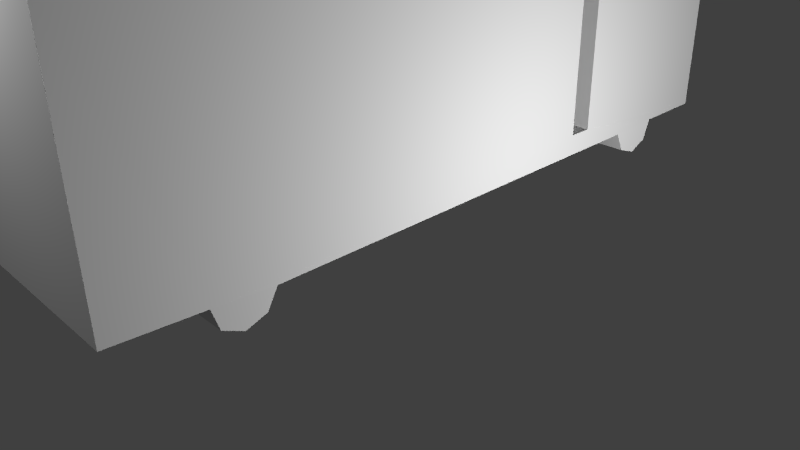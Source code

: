 # Source: ObTruck.blend  (saved by Blender 2.71.0; exported with 4.5.12 LTS)
import bpy
from mathutils import Matrix  # noqa: F401  (used for matrix-valued properties, if any)

bpy.ops.wm.read_factory_settings(use_empty=True)
scene = bpy.context.scene
scene.name = 'Scene'

# ---- collections
col_collection_1 = bpy.data.collections.new('Collection 1'); scene.collection.children.link(col_collection_1)

# ---- materials (node trees are filled in below, after node groups)
mat_material_002 = bpy.data.materials.new('Material.002')
mat_material_002.alpha_threshold = 0.0
mat_material_002.use_transparent_shadow = False
mat_material_002.roughness = 0.5
mat_material_002.line_color = (0.0, 0.0, 0.0, 1.0)

# ---- material node trees

# ---- world
world_world = bpy.data.worlds.new('World'); scene.world = world_world
world_world.color = (0.05088, 0.05088, 0.05088)
world_world.use_sun_shadow = False
world_world.sun_shadow_jitter_overblur = 0.0
world_world.cycles.sampling_method = 'MANUAL'
world_world.cycles.sample_map_resolution = 256

# ---- cameras
cam_camera = bpy.data.cameras.new('Camera')
cam_camera.clip_end = 100.0
cam_camera.lens = 35.0
cam_camera.sensor_width = 32.0
cam_camera.sensor_height = 18.0
cam_camera.ortho_scale = 7.314
cam_camera.dof.focus_distance = 0.0
cam_camera.dof.aperture_fstop = 128.0

# ---- lights
light_lamp_003 = bpy.data.lights.new('Lamp.003', 'POINT')
light_lamp_003.transmission_factor = 0.0
light_lamp_003.cutoff_distance = 30.0
light_lamp_003.energy = 490.0
light_lamp_003.shadow_buffer_clip_start = 1.001
light_lamp_003.shadow_soft_size = 0.1
light_lamp_003.shadow_maximum_resolution = 0.006
light_lamp_003.use_absolute_resolution = True
light_lamp_003.cycles.use_multiple_importance_sampling = False
light_lamp_002 = bpy.data.lights.new('Lamp.002', 'POINT')
light_lamp_002.transmission_factor = 0.0
light_lamp_002.cutoff_distance = 30.0
light_lamp_002.energy = 322.0
light_lamp_002.shadow_buffer_clip_start = 1.001
light_lamp_002.shadow_soft_size = 0.1
light_lamp_002.shadow_maximum_resolution = 0.006
light_lamp_002.use_absolute_resolution = True
light_lamp_002.cycles.use_multiple_importance_sampling = False
light_lamp_001 = bpy.data.lights.new('Lamp.001', 'POINT')
light_lamp_001.transmission_factor = 0.0
light_lamp_001.cutoff_distance = 30.0
light_lamp_001.energy = 300.0
light_lamp_001.shadow_buffer_clip_start = 1.001
light_lamp_001.shadow_soft_size = 0.1
light_lamp_001.shadow_maximum_resolution = 0.006
light_lamp_001.use_absolute_resolution = True
light_lamp_001.cycles.use_multiple_importance_sampling = False
light_lamp = bpy.data.lights.new('Lamp', 'POINT')
light_lamp.transmission_factor = 0.0
light_lamp.cutoff_distance = 30.0
light_lamp.energy = 628.0
light_lamp.shadow_buffer_clip_start = 1.001
light_lamp.shadow_soft_size = 0.1
light_lamp.shadow_maximum_resolution = 0.006
light_lamp.use_absolute_resolution = True
light_lamp.cycles.use_multiple_importance_sampling = False

# ---- meshes
me_circle = bpy.data.meshes.new('Circle')
me_circle.from_pydata([(-1.515, -2.894, -0.947), (1.493, -2.894, -0.947), (-1.515, -3.232, -0.5638), (-1.518, -2.504, -0.6122), (1.496, -2.502, -0.6134), (1.493, -3.232, -0.5638), (1.493, -2.632, -0.8571), (-1.515, -2.632, -0.8571), (-1.515, -3.143, -0.8255), (1.493, -3.147, -0.8282), (1.493, -2.894, -0.947), (1.493, 3.431, -0.9364), (-1.525, 3.17, -0.842), (1.495, 3.682, -0.8193), (-1.526, 3.053, -0.5913), (1.494, 3.777, -0.5592), (-1.523, 3.777, -0.5592), (1.48, 3.054, -0.5913), (-1.517, 3.683, -0.8193), (1.489, 3.17, -0.842), (-1.517, 3.431, -0.9364), (-1.51, 2.038, -0.3318), (1.483, 2.039, -0.3318), (1.483, 2.342, -0.3318), (-1.51, 2.341, -0.3318), (1.483, 4.736, 2.342), (-1.51, 4.735, 2.342), (1.486, -4.284, 2.334), (-1.52, -4.284, 2.337), (1.5, -4.287, -0.5041), (-1.523, -4.287, -0.5041), (-1.51, 2.341, 2.342), (1.483, 2.342, 2.342), (-1.51, 4.735, -0.5602), (1.483, 4.736, -0.5602), (-1.51, 2.038, 2.335), (1.483, 2.039, 2.335)], [(10, 1)], [(12, 20, 11, 19), (14, 12, 19, 17), (18, 16, 15, 13), (20, 18, 13, 11), (27, 28, 30, 29), (23, 24, 21, 22), (3, 14, 17, 4), (32, 31, 24, 23), (15, 16, 33, 34), (34, 33, 26, 25), (2, 5, 29, 30), (25, 26, 31, 32), (6, 7, 3, 4), (0, 7, 6, 10), (9, 8, 0, 1), (5, 2, 8, 9), (22, 21, 35, 36), (36, 35, 28, 27), (8, 2, 30, 28, 35, 21, 24, 31, 26, 33, 16, 18, 20, 12, 14, 3, 7, 0), (5, 9, 10, 6, 4, 17, 19, 11, 13, 15, 34, 25, 32, 23, 22, 36, 27, 29)])
_uv = me_circle.uv_layers.new(name='TruckBaking')
_uv.uv.foreach_set('vector', [0.989, 0.01146, 0.989, 0.01146, 0.989, 0.01132, 0.989, 0.01132, 0.989, 0.01176, 0.989, 0.01176, 0.989, 0.01162, 0.989, 0.01162, 0.989, 0.01161, 0.989, 0.01161, 0.989, 0.01146, 0.989, 0.01146, 0.989, 0.01146, 0.989, 0.01146, 0.989, 0.01132, 0.989, 0.01132, 0.9942, 0.99, 0.6583, 0.9898, 0.6595, 0.6046, 0.9953, 0.6046, 0.9853, 0.0109, 0.9853, 0.009672, 0.9854, 0.009672, 0.9854, 0.0109, 0.9889, 0.01082, 0.9889, 0.01045, 0.9891, 0.01045, 0.9891, 0.01082, 0.7899, 0.351, 0.7899, 0.1085, 0.9984, 0.1085, 0.9984, 0.351, 0.9865, 0.01138, 0.9865, 0.0108, 0.9867, 0.0108, 0.9867, 0.01138, 0.3863, 0.002694, 0.7746, 0.002693, 0.7746, 0.4058, 0.3863, 0.4058, 0.9883, 0.01111, 0.9883, 0.01046, 0.9886, 0.01045, 0.9886, 0.01112, 0.6446, 0.7122, 0.6446, 0.9951, 0.3696, 0.9952, 0.3696, 0.7122, 0.989, 0.01147, 0.989, 0.01161, 0.989, 0.01161, 0.989, 0.01147, 0.989, 0.01146, 0.989, 0.01146, 0.989, 0.01132, 0.989, 0.01132, 0.989, 0.01146, 0.989, 0.01132, 0.989, 0.01132, 0.989, 0.01146, 0.9893, 0.01134, 0.9893, 0.01148, 0.9893, 0.01148, 0.9893, 0.01134, 0.9938, 0.9882, 0.6576, 0.9897, 0.6592, 0.6039, 0.9954, 0.6039, 0.3527, 0.6885, 0.08597, 0.6885, 0.08477, 0.01593, 0.3529, 0.01588, 0.01883, 0.1278, 0.04713, 0.1179, 0.05365, 0.001621, 0.3608, 0.002134, 0.3602, 0.6996, 0.07182, 0.6994, 0.0718, 0.7327, 0.3608, 0.7329, 0.3607, 0.9971, 0.04694, 0.9969, 0.04711, 0.8912, 0.019, 0.8808, 0.006356, 0.853, 0.01658, 0.8242, 0.0437, 0.8113, 0.04185, 0.1983, 0.01537, 0.1841, 0.005673, 0.1552, 0.04688, 0.1179, 0.01828, 0.1273, 0.005411, 0.1552, 0.0151, 0.1841, 0.04143, 0.1985, 0.04316, 0.8114, 0.01604, 0.8242, 0.0058, 0.853, 0.01843, 0.8807, 0.04654, 0.8912, 0.04633, 0.997, 0.36, 0.9973, 0.3603, 0.7332, 0.0713, 0.7328, 0.07133, 0.6995, 0.3597, 0.6998, 0.3603, 0.002315, 0.05346, 0.001621])
me_circle.materials.append(mat_material_002)
me_circle.use_remesh_preserve_volume = False
me_circle.use_remesh_preserve_attributes = False
me_circle.use_mirror_vertex_groups = False
me_circle.update()

# ---- objects
ob_circle = bpy.data.objects.new('Circle', me_circle)
ob_lamp_003 = bpy.data.objects.new('Lamp.003', light_lamp_003)
ob_lamp_002 = bpy.data.objects.new('Lamp.002', light_lamp_002)
ob_lamp_001 = bpy.data.objects.new('Lamp.001', light_lamp_001)
ob_lamp = bpy.data.objects.new('Lamp', light_lamp)
ob_camera = bpy.data.objects.new('Camera', cam_camera)

# ---- transforms, parenting, visibility, modifiers, constraints
ob_circle.location = (0.007138, -0.008015, 1.811)
ob_circle.lineart.crease_threshold = 0.0
ob_lamp_003.location = (-0.6936, -4.801, 5.904)
ob_lamp_003.rotation_euler = (0.6503, 0.05522, 1.866)
ob_lamp_003.lock_rotations_4d = False
ob_lamp_003.empty_display_type = 'ARROWS'
ob_lamp_003.color = (0.0, 0.0, 0.0, 0.0)
ob_lamp_003.lineart.crease_threshold = 0.0
ob_lamp_002.location = (-0.6936, 5.464, 5.904)
ob_lamp_002.rotation_euler = (0.6503, 0.05522, 1.866)
ob_lamp_002.lock_rotations_4d = False
ob_lamp_002.empty_display_type = 'ARROWS'
ob_lamp_002.color = (0.0, 0.0, 0.0, 0.0)
ob_lamp_002.lineart.crease_threshold = 0.0
ob_lamp_001.location = (-5.615, 1.005, 5.904)
ob_lamp_001.rotation_euler = (0.6503, 0.05522, 1.866)
ob_lamp_001.lock_rotations_4d = False
ob_lamp_001.empty_display_type = 'ARROWS'
ob_lamp_001.color = (0.0, 0.0, 0.0, 0.0)
ob_lamp_001.lineart.crease_threshold = 0.0
ob_lamp.location = (5.497, 1.005, 1.62)
ob_lamp.rotation_euler = (0.6503, 0.05522, 1.866)
ob_lamp.lock_rotations_4d = False
ob_lamp.empty_display_type = 'ARROWS'
ob_lamp.color = (0.0, 0.0, 0.0, 0.0)
ob_lamp.lineart.crease_threshold = 0.0
ob_camera.location = (7.481, -6.508, 5.344)
ob_camera.rotation_euler = (1.109, 0.01082, 0.8149)
ob_camera.lock_rotations_4d = False
ob_camera.empty_display_type = 'ARROWS'
ob_camera.color = (0.0, 0.0, 0.0, 0.0)
ob_camera.display_type = 'WIRE'
ob_camera.lineart.crease_threshold = 0.0

# ---- collection membership
col_collection_1.objects.link(ob_circle)
col_collection_1.objects.link(ob_lamp_003)
col_collection_1.objects.link(ob_lamp_002)
col_collection_1.objects.link(ob_lamp_001)
col_collection_1.objects.link(ob_lamp)
col_collection_1.objects.link(ob_camera)

# ---- scene / render settings (as saved in the file)
scene.camera = ob_camera
scene.frame_start = 1; scene.frame_end = 250; scene.frame_set(3)
scene.render.engine = 'BLENDER_EEVEE_NEXT'
scene.render.resolution_percentage = 50
scene.render.dither_intensity = 0.0
scene.cycles.use_denoising = False
scene.cycles.samples = 10
scene.cycles.sampling_pattern = 'TABULATED_SOBOL'
scene.cycles.light_sampling_threshold = 0.0
scene.cycles.use_adaptive_sampling = False
scene.cycles.use_light_tree = False
scene.cycles.blur_glossy = 0.0
scene.cycles.volume_bounces = 1
scene.cycles.pixel_filter_type = 'GAUSSIAN'
scene.cycles.sample_clamp_indirect = 0.0
scene.view_settings.view_transform = 'Standard'
bpy.context.view_layer.update()
